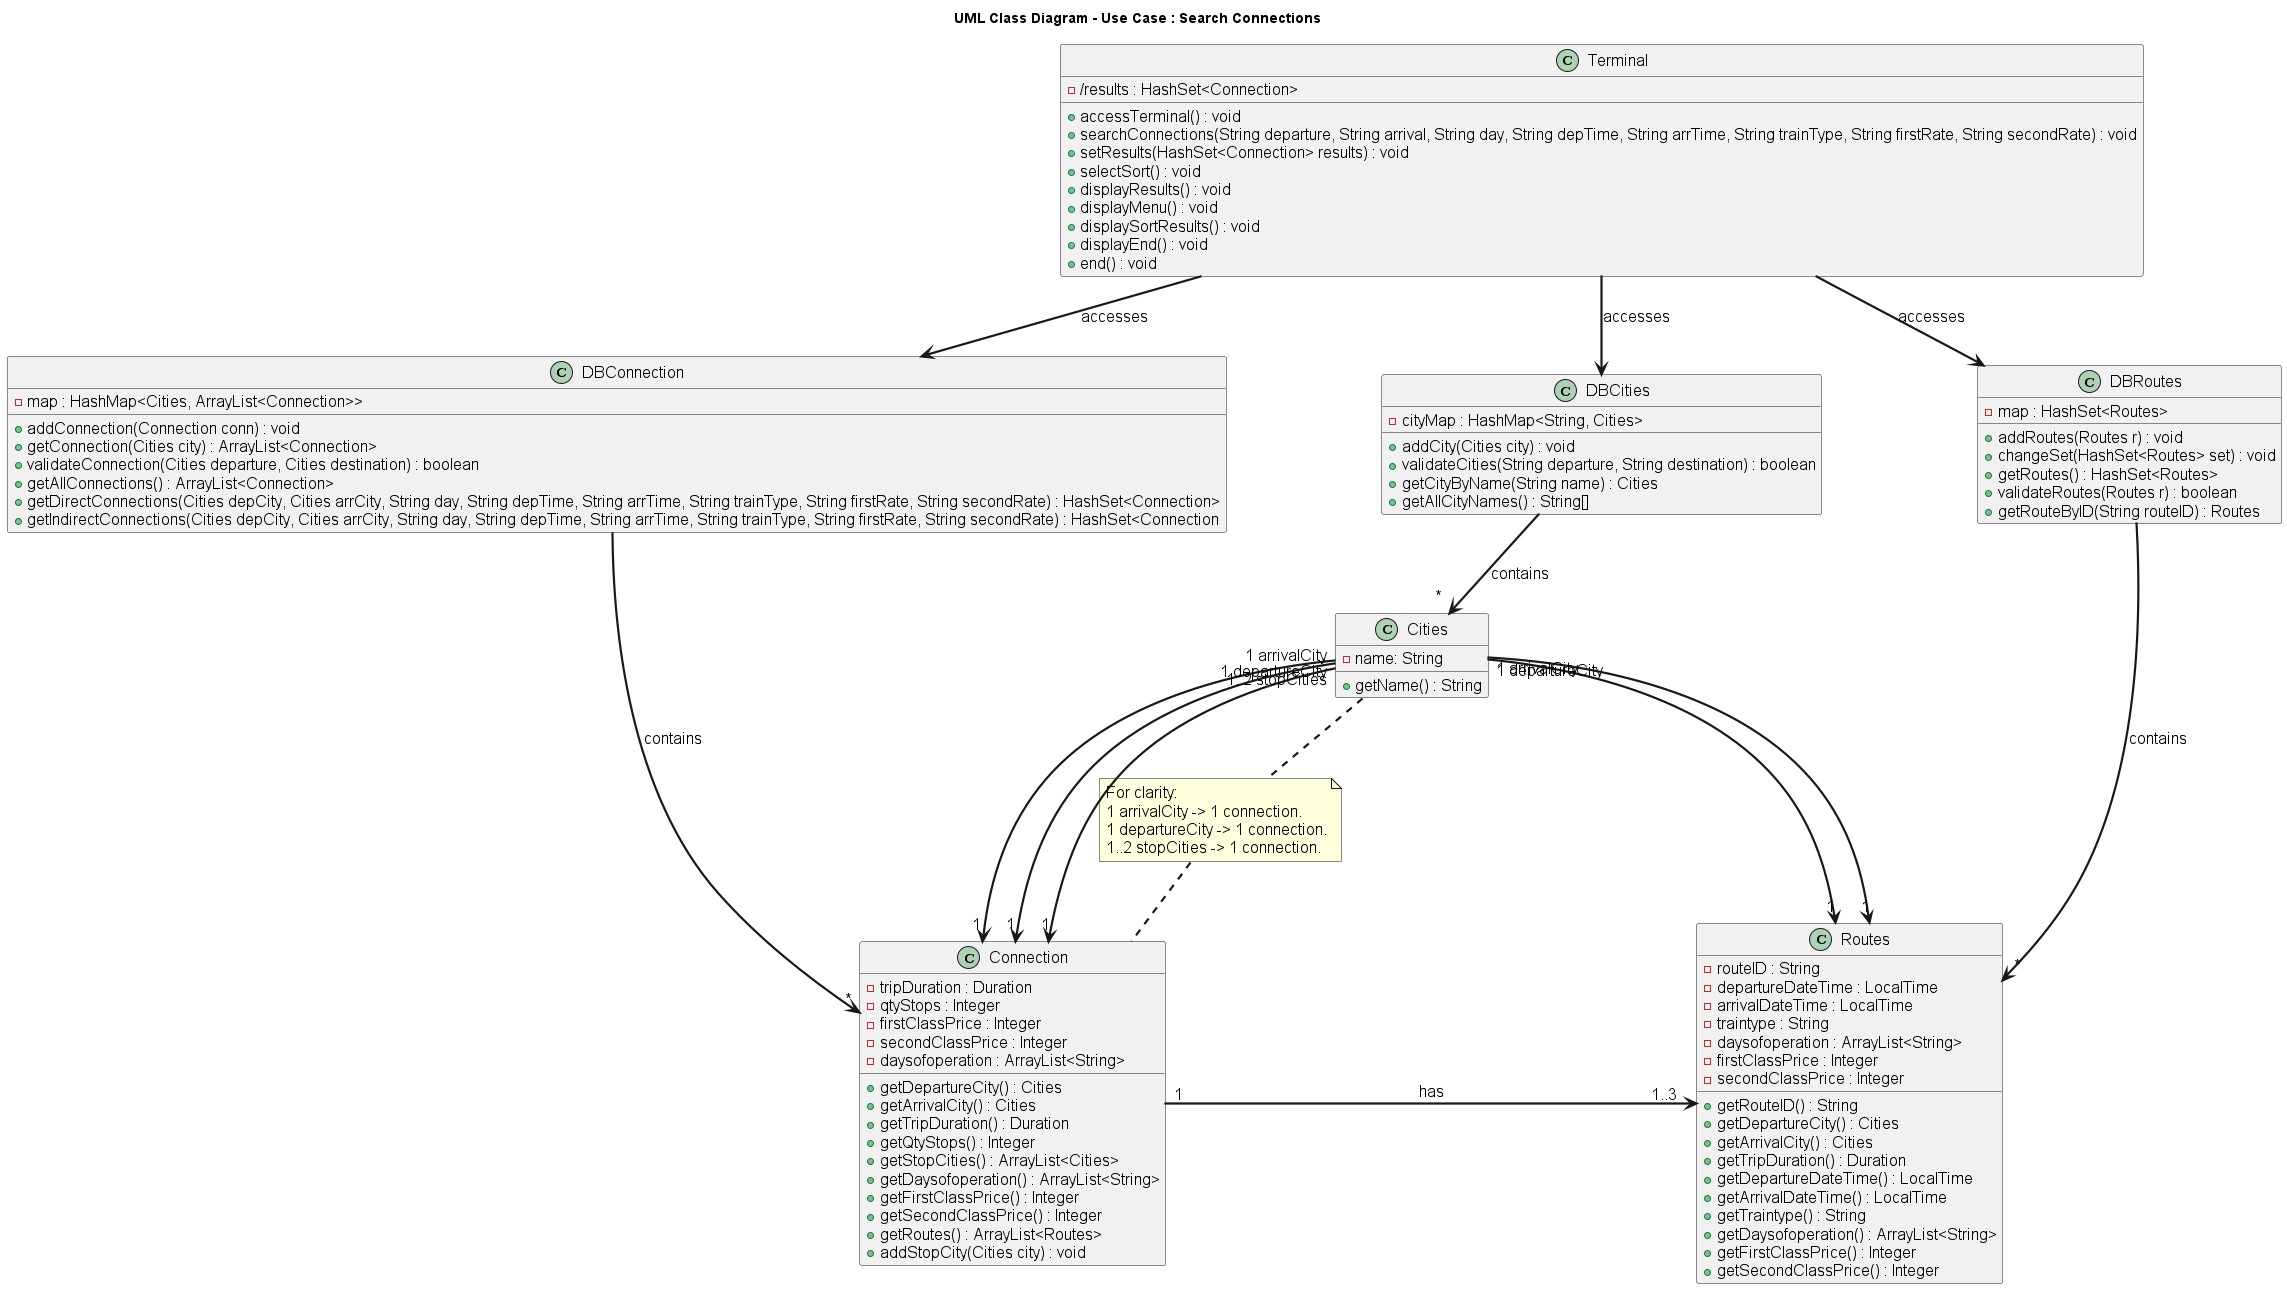

The diagram above was rendered by PlantUML. Its source (embedded in the PNG):
@startuml Class Diagram
skinparam DefaultFontName Arial
skinparam DefaultFontSize 16
skinparam DefaultFontStyle bold
skinparam ArrowThickness 2.2
title UML Class Diagram - Use Case : Search Connections
hide empty members

class "Terminal" as terminal {
    - /results : HashSet<Connection>
    + accessTerminal() : void
    + searchConnections(String departure, String arrival, String day, String depTime, String arrTime, String trainType, String firstRate, String secondRate) : void
    + setResults(HashSet<Connection> results) : void
    + selectSort() : void
    + displayResults() : void
    + displayMenu() : void
    + displaySortResults() : void
    + displayEnd() : void
    + end() : void
}
class "DBRoutes" as DBRoutes {
    - map : HashSet<Routes>
    + addRoutes(Routes r) : void
    + changeSet(HashSet<Routes> set) : void
    + getRoutes() : HashSet<Routes>
    + validateRoutes(Routes r) : boolean
    + getRouteByID(String routeID) : Routes
}

class "DBConnection" as DBConnection {
    - map : HashMap<Cities, ArrayList<Connection>>
    + addConnection(Connection conn) : void
    + getConnection(Cities city) : ArrayList<Connection>
    + validateConnection(Cities departure, Cities destination) : boolean
    + getAllConnections() : ArrayList<Connection>
    + getDirectConnections(Cities depCity, Cities arrCity, String day, String depTime, String arrTime, String trainType, String firstRate, String secondRate) : HashSet<Connection>
    + getIndirectConnections(Cities depCity, Cities arrCity, String day, String depTime, String arrTime, String trainType, String firstRate, String secondRate) : HashSet<Connection
}

class "DBCities" as DBCities {
    - cityMap : HashMap<String, Cities>
    + addCity(Cities city) : void
    + validateCities(String departure, String destination) : boolean
    + getCityByName(String name) : Cities
    + getAllCityNames() : String[]
}

class "Routes" as routes {
    - routeID : String
    - departureDateTime : LocalTime
    - arrivalDateTime : LocalTime
    - traintype : String
    - daysofoperation : ArrayList<String>
    - firstClassPrice : Integer
    - secondClassPrice : Integer
    +getRouteID() : String
    +getDepartureCity() : Cities
    +getArrivalCity() : Cities
    +getTripDuration() : Duration
    +getDepartureDateTime() : LocalTime
    +getArrivalDateTime() : LocalTime
    +getTraintype() : String
    +getDaysofoperation() : ArrayList<String>
    +getFirstClassPrice() : Integer
    +getSecondClassPrice() : Integer
}
 
class "Connection" as connection {
    - tripDuration : Duration
    - qtyStops : Integer
    - firstClassPrice : Integer
    - secondClassPrice : Integer
    - daysofoperation : ArrayList<String>
    +getDepartureCity() : Cities
    +getArrivalCity() : Cities
    +getTripDuration() : Duration
    +getQtyStops() : Integer
    +getStopCities() : ArrayList<Cities>
    +getDaysofoperation() : ArrayList<String>
    +getFirstClassPrice() : Integer
    +getSecondClassPrice() : Integer
    +getRoutes() : ArrayList<Routes>
    +addStopCity(Cities city) : void
}
class "Cities" as cities {
    - name: String
    +getName() : String
}

connection"*" <-up- DBConnection : "contains"
cities" *   "  <-up-  DBCities : "contains"
routes " *  " <-up-  DBRoutes : "contains"

DBConnection  -[hidden]> DBCities: "acces             ses"
DBCities  -[hidden]> DBRoutes: "acces             ses"


routes"1..3   "  <-left- "1"connection : "has"

connection "1 departureCity" -[hidden]-> "1" cities: "acces                    ses"
cities "1 departureCity" -left-> "1" connection
note "For clarity:\n1 arrivalCity -> 1 connection.\n1 departureCity -> 1 connection.\n1..2 stopCities -> 1 connection." as N2
cities .. N2
N2 .. connection
connection "1 departureCity" -[hidden]-> "1" cities: "acces   sssssssss                 ses"
cities "1 arrivalCity" -left-> "1" connection
cities "1..2 stopCities" -left-> "1" connection


cities "1 departureCity" -[hidden]-> "1" routes: "acces                    ses"
cities "1 departureCity" -right-> "1" routes
cities "1 departureCity" -[hidden]-> "1" routes: "acces                    ses"
cities "1 arrivalCity" -right-> "1" routes

DBRoutes  <-up-  terminal : "accesses"

DBCities  <-up-  terminal : "accesses"

DBConnection  <-up-  terminal : "accesses"


@enduml